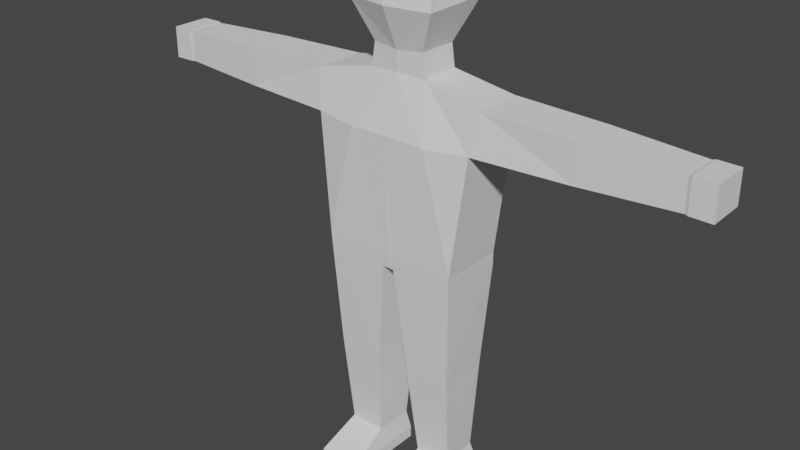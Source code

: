 # Source: player.blend  (saved by Blender 2.80.75; exported with 4.5.12 LTS)
import bpy
from mathutils import Matrix  # noqa: F401  (used for matrix-valued properties, if any)

bpy.ops.wm.read_factory_settings(use_empty=True)
scene = bpy.context.scene
scene.name = 'Scene'

# ---- world
world_world = bpy.data.worlds.new('World'); scene.world = world_world
world_world.use_nodes = True; world_world.node_tree.nodes.clear()
_N = world_world.node_tree.nodes; _L = world_world.node_tree.links
n0 = _N.new('ShaderNodeOutputWorld'); n0.name = 'World Output'; n0.location = (300, 300)
n1 = _N.new('ShaderNodeBackground'); n1.name = 'Background'; n1.location = (10, 300)
n1.inputs[0].default_value = (0.05088, 0.05088, 0.05088, 1.0)
_L.new(n1.outputs[0], n0.inputs[0])
n0.is_active_output = True
world_world.color = (0.05088, 0.05088, 0.05088)
world_world.use_sun_shadow = False
world_world.sun_shadow_jitter_overblur = 0.0

# ---- meshes
me_cube = bpy.data.meshes.new('Cube')
me_cube.from_pydata([(0.1922, 0.6591, 0.09946), (0.2468, 1.135, 0.06659), (0.1916, 0.6571, -0.08916), (0.2419, 1.133, -0.07722), (0.0, 0.6581, -0.08781), (0.0, 1.17, -0.05206), (0.0, 0.6602, 0.1008), (0.0, 1.174, 0.06515), (0.1916, 0.6937, -0.08916), (0.1936, 0.6958, 0.1014), (0.0, 0.6968, 0.1028), (0.0, 0.6948, -0.08781), (0.0806, 1.171, -0.05472), (0.01639, 0.6587, 0.1001), (0.01582, 0.6567, -0.08857), (0.08192, 1.17, 0.05951), (0.01427, 0.6954, 0.102), (0.0123, 0.6934, -0.08862), (0.1696, 0.09218, 0.05472), (0.1652, 0.09464, -0.05326), (0.06751, 0.09129, 0.0568), (0.06311, 0.09375, -0.05118), (0.0, 1.224, -0.05828), (0.0, 1.229, 0.06567), (0.07217, 1.233, -0.05426), (0.07213, 1.235, 0.05918), (0.0, 1.346, -0.09995), (0.0, 1.345, 0.1158), (0.1274, 1.348, -0.08977), (0.1219, 1.343, 0.09204), (0.0, 1.515, -0.06945), (0.0, 1.514, 0.07802), (0.1021, 1.484, -0.07413), (0.1034, 1.484, 0.07098), (0.2384, 1.012, -0.07628), (0.2318, 1.026, 0.08717), (0.0, 1.025, 0.1085), (0.0, 1.001, -0.09402), (0.1114, 1.021, 0.1073), (0.05506, 1.001, -0.09402), (0.7523, 1.12, 0.05032), (0.7523, 1.12, -0.0531), (0.7531, 1.034, -0.05347), (0.7531, 1.034, 0.04995), (0.7604, 1.122, 0.05291), (0.7604, 1.122, -0.05567), (0.7612, 1.033, -0.05606), (0.7612, 1.033, 0.05252), (0.8193, 1.121, 0.05291), (0.8193, 1.121, -0.05567), (0.8201, 1.032, -0.05606), (0.8201, 1.032, 0.05252), (0.1796, 0.03752, 0.1772), (0.1778, 0.03644, -0.06522), (0.05751, 0.03664, 0.1793), (0.05567, 0.03556, -0.06313), (0.1796, 0.003353, 0.1772), (0.1778, 0.002277, -0.06522), (0.05751, 0.00247, 0.1793), (0.05567, 0.001395, -0.06313), (0.176, 0.3693, -0.06938), (0.0434, 0.3685, -0.06729), (0.1795, 0.3639, 0.08169), (0.04687, 0.363, 0.08377), (0.5005, 1.129, -0.06712), (0.4977, 1.025, -0.06742), (0.4977, 1.025, 0.06495), (0.5005, 1.129, 0.06526)], [], [(39, 12, 3, 34), (65, 64, 41, 42), (61, 60, 19, 21), (5, 7, 23, 22), (38, 15, 7, 36), (13, 16, 10, 6), (2, 8, 9, 0), (14, 17, 8, 2), (4, 11, 17, 14), (0, 9, 16, 13), (35, 1, 15, 38), (3, 12, 15, 1), (4, 14, 13, 6), (37, 5, 12, 39), (21, 19, 53, 55), (60, 62, 18, 19), (63, 61, 21, 20), (62, 63, 20, 18), (24, 22, 26, 28), (12, 5, 22, 24), (15, 12, 24, 25), (7, 15, 25, 23), (29, 28, 32, 33), (23, 25, 29, 27), (25, 24, 28, 29), (22, 23, 27, 26), (32, 30, 31, 33), (26, 27, 31, 30), (28, 26, 30, 32), (27, 29, 33, 31), (11, 37, 39, 17), (9, 35, 38, 16), (16, 38, 36, 10), (8, 34, 35, 9), (17, 39, 34, 8), (40, 43, 47, 44), (66, 65, 42, 43), (67, 66, 43, 40), (64, 67, 40, 41), (44, 47, 51, 48), (41, 40, 44, 45), (43, 42, 46, 47), (42, 41, 45, 46), (50, 49, 48, 51), (45, 44, 48, 49), (47, 46, 50, 51), (46, 45, 49, 50), (55, 53, 57, 59), (19, 18, 52, 53), (20, 21, 55, 54), (18, 20, 54, 52), (59, 57, 56, 58), (53, 52, 56, 57), (54, 55, 59, 58), (52, 54, 58, 56), (0, 13, 63, 62), (13, 14, 61, 63), (2, 0, 62, 60), (14, 2, 60, 61), (3, 1, 67, 64), (1, 35, 66, 67), (35, 34, 65, 66), (34, 3, 64, 65)])
_uv = me_cube.uv_layers.new(name='UVMap')
_uv.uv.foreach_set('vector', [0.5547, 0.3914, 0.625, 0.3914, 0.625, 0.5, 0.5547, 0.5, 0.5547, 0.5, 0.625, 0.5, 0.625, 0.5, 0.5547, 0.5, 0.375, 0.3914, 0.375, 0.5, 0.375, 0.5, 0.375, 0.3914, 0.0, 0.0, 0.0, 0.0, 0.0, 0.0, 0.0, 0.0, 0.5547, 0.8586, 0.625, 0.8586, 0.625, 0.875, 0.5547, 0.875, 0.375, 0.8586, 0.5, 0.8586, 0.5, 0.875, 0.375, 0.875, 0.375, 0.5, 0.5, 0.5, 0.5, 0.75, 0.375, 0.75, 0.375, 0.3914, 0.5, 0.3914, 0.5, 0.5, 0.375, 0.5, 0.375, 0.375, 0.5, 0.375, 0.5, 0.3914, 0.375, 0.3914, 0.375, 0.75, 0.5, 0.75, 0.5, 0.8586, 0.375, 0.8586, 0.5547, 0.75, 0.625, 0.75, 0.625, 0.8586, 0.5547, 0.8586, 0.625, 0.5, 0.7336, 0.5, 0.7336, 0.75, 0.625, 0.75, 0.25, 0.5, 0.2664, 0.5, 0.2664, 0.75, 0.25, 0.75, 0.5547, 0.375, 0.625, 0.375, 0.625, 0.3914, 0.5547, 0.3914, 0.375, 0.3914, 0.375, 0.5, 0.375, 0.5, 0.375, 0.3914, 0.375, 0.5, 0.375, 0.75, 0.375, 0.75, 0.375, 0.5, 0.2664, 0.75, 0.2664, 0.5, 0.2664, 0.5, 0.2664, 0.75, 0.375, 0.75, 0.375, 0.8586, 0.375, 0.8586, 0.375, 0.75, 0.625, 0.3914, 0.625, 0.375, 0.625, 0.375, 0.625, 0.3914, 0.625, 0.3914, 0.625, 0.375, 0.625, 0.375, 0.625, 0.3914, 0.7336, 0.75, 0.7336, 0.5, 0.7336, 0.5, 0.7336, 0.75, 0.625, 0.875, 0.625, 0.8586, 0.625, 0.8586, 0.625, 0.875, 0.7336, 0.75, 0.7336, 0.5, 0.7336, 0.5, 0.7336, 0.75, 0.625, 0.875, 0.625, 0.8586, 0.625, 0.8586, 0.625, 0.875, 0.7336, 0.75, 0.7336, 0.5, 0.7336, 0.5, 0.7336, 0.75, 0.0, 0.0, 0.0, 0.0, 0.0, 0.0, 0.0, 0.0, 0.7336, 0.5, 0.75, 0.5, 0.75, 0.75, 0.7336, 0.75, 0.0, 0.0, 0.0, 0.0, 0.0, 0.0, 0.0, 0.0, 0.625, 0.3914, 0.625, 0.375, 0.625, 0.375, 0.625, 0.3914, 0.625, 0.875, 0.625, 0.8586, 0.625, 0.8586, 0.625, 0.875, 0.5, 0.375, 0.5547, 0.375, 0.5547, 0.3914, 0.5, 0.3914, 0.5, 0.75, 0.5547, 0.75, 0.5547, 0.8586, 0.5, 0.8586, 0.5, 0.8586, 0.5547, 0.8586, 0.5547, 0.875, 0.5, 0.875, 0.5, 0.5, 0.5547, 0.5, 0.5547, 0.75, 0.5, 0.75, 0.5, 0.3914, 0.5547, 0.3914, 0.5547, 0.5, 0.5, 0.5, 0.625, 0.75, 0.5547, 0.75, 0.5547, 0.75, 0.625, 0.75, 0.5547, 0.75, 0.5547, 0.5, 0.5547, 0.5, 0.5547, 0.75, 0.625, 0.75, 0.5547, 0.75, 0.5547, 0.75, 0.625, 0.75, 0.625, 0.5, 0.625, 0.75, 0.625, 0.75, 0.625, 0.5, 0.625, 0.75, 0.5547, 0.75, 0.5547, 0.75, 0.625, 0.75, 0.625, 0.5, 0.625, 0.75, 0.625, 0.75, 0.625, 0.5, 0.5547, 0.75, 0.5547, 0.5, 0.5547, 0.5, 0.5547, 0.75, 0.5547, 0.5, 0.625, 0.5, 0.625, 0.5, 0.5547, 0.5, 0.5547, 0.5, 0.625, 0.5, 0.625, 0.75, 0.5547, 0.75, 0.625, 0.5, 0.625, 0.75, 0.625, 0.75, 0.625, 0.5, 0.5547, 0.75, 0.5547, 0.5, 0.5547, 0.5, 0.5547, 0.75, 0.5547, 0.5, 0.625, 0.5, 0.625, 0.5, 0.5547, 0.5, 0.375, 0.3914, 0.375, 0.5, 0.375, 0.5, 0.375, 0.3914, 0.375, 0.5, 0.375, 0.75, 0.375, 0.75, 0.375, 0.5, 0.2664, 0.75, 0.2664, 0.5, 0.2664, 0.5, 0.2664, 0.75, 0.375, 0.75, 0.375, 0.8586, 0.375, 0.8586, 0.375, 0.75, 0.2664, 0.5, 0.375, 0.5, 0.375, 0.75, 0.2664, 0.75, 0.375, 0.5, 0.375, 0.75, 0.375, 0.75, 0.375, 0.5, 0.2664, 0.75, 0.2664, 0.5, 0.2664, 0.5, 0.2664, 0.75, 0.375, 0.75, 0.375, 0.8586, 0.375, 0.8586, 0.375, 0.75, 0.375, 0.75, 0.375, 0.8586, 0.375, 0.8586, 0.375, 0.75, 0.2664, 0.75, 0.2664, 0.5, 0.2664, 0.5, 0.2664, 0.75, 0.375, 0.5, 0.375, 0.75, 0.375, 0.75, 0.375, 0.5, 0.375, 0.3914, 0.375, 0.5, 0.375, 0.5, 0.375, 0.3914, 0.625, 0.5, 0.625, 0.75, 0.625, 0.75, 0.625, 0.5, 0.625, 0.75, 0.5547, 0.75, 0.5547, 0.75, 0.625, 0.75, 0.5547, 0.75, 0.5547, 0.5, 0.5547, 0.5, 0.5547, 0.75, 0.5547, 0.5, 0.625, 0.5, 0.625, 0.5, 0.5547, 0.5])
me_cube.materials.append(None)
me_cube.use_remesh_preserve_volume = False
me_cube.use_remesh_preserve_attributes = False
me_cube.use_mirror_vertex_groups = False
me_cube.update()
arm_armature = bpy.data.armatures.new('Armature')  # bones are not reproduced

# ---- objects
ob_model = bpy.data.objects.new('Model', me_cube)
ob_player = bpy.data.objects.new('Player', arm_armature)

# ---- transforms, parenting, visibility, modifiers, constraints
ob_model.parent = ob_player
ob_model.matrix_parent_inverse = Matrix(((1.0, 2.234e-16, -2.22e-16, 5.673e-24), (2.22e-16, -4.371e-08, 1.0, 1.26e-39), (2.234e-16, -1.0, -4.371e-08, 1.267e-39), (-0.0, 0.0, -0.0, 1.0)))
ob_model.location = (-5.673e-24, 0.0, 0.0)
ob_model.rotation_euler = (1.571, 2.22e-16, 2.234e-16)
ob_model.lineart.crease_threshold = 0.0
_vg = ob_model.vertex_groups.new(name='Torso')
for _i, _w in zip([0, 2, 4, 6, 8, 9, 10, 11, 13, 14, 16, 17, 36, 37, 38, 39, 61, 63], [0.09061, 0.08815, 0.8708, 0.8499, 0.08992, 0.08769, 0.8454, 0.8701, 0.8455, 0.8637, 0.8487, 0.868, 0.01642, 0.02696, 0.004116, 0.02465, 0.001461, 0.001236]): _vg.add([_i], _w, 'REPLACE')
_vg = ob_model.vertex_groups.new(name='Chest')
for _i, _w in zip([1, 3, 5, 7, 10, 11, 12, 15, 16, 17, 22, 23, 24, 25, 28, 29, 34, 35, 36, 37, 38, 39], [0.02288, 0.03614, 0.1701, 0.1568, 0.02156, 0.03661, 0.5748, 0.6043, 0.0086, 0.02663, 0.05058, 0.06195, 0.1611, 0.1556, 0.01473, 0.02161, 0.05743, 0.0728, 0.7961, 0.8325, 0.6806, 0.8143]): _vg.add([_i], _w, 'REPLACE')
_vg = ob_model.vertex_groups.new(name='Neck')
for _i, _w in zip([5, 7, 12, 15, 22, 23, 24, 25, 36, 37], [0.5149, 0.522, 0.08177, 0.07765, 0.1087, 0.1548, 0.02318, 0.03307, 0.05598, 0.03301]): _vg.add([_i], _w, 'REPLACE')
_vg = ob_model.vertex_groups.new(name='Head')
for _i, _w in zip([5, 7, 12, 15, 22, 23, 24, 25, 26, 27, 28, 29, 30, 31, 32, 33, 36, 37], [0.2837, 0.2959, 0.214, 0.1981, 0.8309, 0.7726, 0.7667, 0.7719, 0.9706, 0.9611, 0.9513, 0.9479, 0.9967, 0.9947, 0.9861, 0.9878, 0.02228, 0.0004873]): _vg.add([_i], _w, 'REPLACE')
_vg = ob_model.vertex_groups.new(name='Arm.L')
for _i, _w in zip([1, 3, 5, 8, 9, 12, 15, 24, 25, 34, 35, 36, 37, 38, 39, 40, 41, 42, 43, 64, 65, 66, 67], [0.9461, 0.9336, 0.004044, 0.03265, 0.01571, 0.125, 0.1138, 0.01843, 0.008707, 0.9121, 0.8982, 0.06602, 0.05656, 0.2217, 0.106, 0.001923, 0.005265, 0.007873, 0.005758, 0.9752, 0.974, 0.9745, 0.9759]): _vg.add([_i], _w, 'REPLACE')
_vg = ob_model.vertex_groups.new(name='Forearm.L')
_vg = ob_model.vertex_groups.new(name='Hand.L')
for _i, _w in zip([40, 41, 42, 43, 44, 45, 46, 47, 48, 49, 50, 51], [0.974, 0.9723, 0.971, 0.9721, 0.9806, 0.9791, 0.9777, 0.9787, 0.9937, 0.9938, 0.9923, 0.9934]): _vg.add([_i], _w, 'REPLACE')
_vg = ob_model.vertex_groups.new(name='Arm.R.001')
_vg = ob_model.vertex_groups.new(name='Forearm.R.001')
_vg = ob_model.vertex_groups.new(name='Hand.R.001')
_vg = ob_model.vertex_groups.new(name='Thigh.L')
for _i, _w in zip([0, 2, 4, 6, 8, 9, 10, 11, 13, 14, 16, 17, 19, 34, 38, 60, 61, 62, 63], [0.8884, 0.8927, 0.1177, 0.1345, 0.8613, 0.8612, 0.1066, 0.08734, 0.1409, 0.1257, 0.1108, 0.09598, 0.0002323, 0.004403, 0.01389, 0.9718, 0.9499, 0.965, 0.9452]): _vg.add([_i], _w, 'REPLACE')
_vg = ob_model.vertex_groups.new(name='Calve.L')
for _i, _w in zip([18, 19, 20, 21, 53, 55, 57, 59], [0.1304, 0.8101, 0.08034, 0.8468, 0.5659, 0.533, 0.5151, 0.5024]): _vg.add([_i], _w, 'REPLACE')
_vg = ob_model.vertex_groups.new(name='Thigh.R.001')
_vg = ob_model.vertex_groups.new(name='Calve.R.001')
_vg = ob_model.vertex_groups.new(name='Foot.L')
for _i, _w in zip([18, 19, 20, 21, 52, 53, 54, 55, 56, 57, 58, 59], [0.8473, 0.1646, 0.9001, 0.128, 1.03, 0.4276, 1.0, 0.4612, 0.9986, 0.482, 0.9894, 0.4951]): _vg.add([_i], _w, 'REPLACE')
_vg = ob_model.vertex_groups.new(name='Foot.R.001')
_vg = ob_model.vertex_groups.new(name='Arm.R')
_vg = ob_model.vertex_groups.new(name='Forearm.R')
_vg = ob_model.vertex_groups.new(name='Hand.R')
_vg = ob_model.vertex_groups.new(name='Thigh.R')
_vg = ob_model.vertex_groups.new(name='Calve.R')
_vg = ob_model.vertex_groups.new(name='Foot.R')
_m = ob_model.modifiers.new('Mirror', 'MIRROR')
_m.use_clip = True
_m = ob_model.modifiers.new('Armature', 'ARMATURE')
_m.object = ob_player
ob_player.location = (-5.673e-24, 0.0, 0.0)
ob_player.rotation_euler = (1.571, 2.22e-16, 2.234e-16)
ob_player.show_in_front = True
ob_player.lineart.crease_threshold = 0.0

# ---- collection membership
scene.collection.objects.link(ob_model)
scene.collection.objects.link(ob_player)

# ---- scene / render settings (as saved in the file)
scene.frame_start = 1; scene.frame_end = 20; scene.frame_set(17)
scene.render.engine = 'BLENDER_EEVEE_NEXT'
scene.cycles.use_denoising = False
scene.cycles.samples = 128
scene.cycles.sampling_pattern = 'TABULATED_SOBOL'
scene.cycles.use_adaptive_sampling = False
scene.cycles.use_light_tree = False
scene.view_settings.view_transform = 'Filmic'
bpy.context.view_layer.update()

# ---- added for rendering (the .blend has no active camera and no usable light): camera, sun
cam_auto = bpy.data.cameras.new('AutoCamera')
cam_auto.lens = 50.0
cam_auto.sensor_width = 36.0
cam_auto.clip_end = 1000.0
ob_auto_camera = bpy.data.objects.new('AutoCamera', cam_auto)
scene.collection.objects.link(ob_auto_camera)
ob_auto_camera.location = (1.6054, -1.97997, 2.04749)
ob_auto_camera.rotation_euler = (1.09748, -7.21219e-08, 0.694738)
scene.camera = ob_auto_camera
light_auto_sun = bpy.data.lights.new('AutoSun', 'SUN')
light_auto_sun.energy = 3.0
light_auto_sun.angle = 0.0523599
ob_auto_sun = bpy.data.objects.new('AutoSun', light_auto_sun)
scene.collection.objects.link(ob_auto_sun)
ob_auto_sun.rotation_euler = (0.872665, 0.174533, 0.523599)
bpy.context.view_layer.update()
